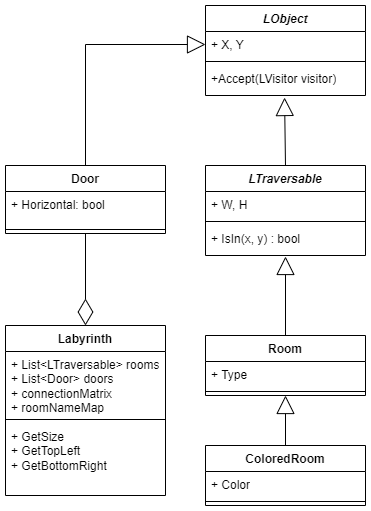

The diagram above was exported from draw.io. Its source (the exported page's mxGraphModel, read from the mxfile embedded in the PNG):
<mxGraphModel dx="2901" dy="790" grid="1" gridSize="10" guides="1" tooltips="1" connect="1" arrows="1" fold="1" page="1" pageScale="1" pageWidth="827" pageHeight="1169" math="0" shadow="0">
  <root>
    <mxCell id="0" />
    <mxCell id="1" parent="0" />
    <mxCell id="a_T9DH_fcQy3RvN6pvx2-9" value="&lt;i&gt;LObject&lt;/i&gt;" style="swimlane;fontStyle=1;align=center;verticalAlign=top;childLayout=stackLayout;horizontal=1;startSize=26;horizontalStack=0;resizeParent=1;resizeParentMax=0;resizeLast=0;collapsible=1;marginBottom=0;whiteSpace=wrap;html=1;" vertex="1" parent="1">
      <mxGeometry x="190" y="210" width="160" height="90" as="geometry" />
    </mxCell>
    <mxCell id="a_T9DH_fcQy3RvN6pvx2-10" value="+ X, Y" style="text;strokeColor=none;fillColor=none;align=left;verticalAlign=top;spacingLeft=4;spacingRight=4;overflow=hidden;rotatable=0;points=[[0,0.5],[1,0.5]];portConstraint=eastwest;whiteSpace=wrap;html=1;" vertex="1" parent="a_T9DH_fcQy3RvN6pvx2-9">
      <mxGeometry y="26" width="160" height="26" as="geometry" />
    </mxCell>
    <mxCell id="a_T9DH_fcQy3RvN6pvx2-11" value="" style="line;strokeWidth=1;fillColor=none;align=left;verticalAlign=middle;spacingTop=-1;spacingLeft=3;spacingRight=3;rotatable=0;labelPosition=right;points=[];portConstraint=eastwest;strokeColor=inherit;" vertex="1" parent="a_T9DH_fcQy3RvN6pvx2-9">
      <mxGeometry y="52" width="160" height="8" as="geometry" />
    </mxCell>
    <mxCell id="a_T9DH_fcQy3RvN6pvx2-12" value="+Accept(LVisitor visitor)" style="text;strokeColor=none;fillColor=none;align=left;verticalAlign=top;spacingLeft=4;spacingRight=4;overflow=hidden;rotatable=0;points=[[0,0.5],[1,0.5]];portConstraint=eastwest;whiteSpace=wrap;html=1;" vertex="1" parent="a_T9DH_fcQy3RvN6pvx2-9">
      <mxGeometry y="60" width="160" height="30" as="geometry" />
    </mxCell>
    <mxCell id="a_T9DH_fcQy3RvN6pvx2-14" value="&lt;i&gt;LTraversable&lt;/i&gt;" style="swimlane;fontStyle=1;align=center;verticalAlign=top;childLayout=stackLayout;horizontal=1;startSize=26;horizontalStack=0;resizeParent=1;resizeParentMax=0;resizeLast=0;collapsible=1;marginBottom=0;whiteSpace=wrap;html=1;" vertex="1" parent="1">
      <mxGeometry x="190" y="370" width="160" height="90" as="geometry" />
    </mxCell>
    <mxCell id="a_T9DH_fcQy3RvN6pvx2-15" value="+ W, H" style="text;strokeColor=none;fillColor=none;align=left;verticalAlign=top;spacingLeft=4;spacingRight=4;overflow=hidden;rotatable=0;points=[[0,0.5],[1,0.5]];portConstraint=eastwest;whiteSpace=wrap;html=1;" vertex="1" parent="a_T9DH_fcQy3RvN6pvx2-14">
      <mxGeometry y="26" width="160" height="26" as="geometry" />
    </mxCell>
    <mxCell id="a_T9DH_fcQy3RvN6pvx2-16" value="" style="line;strokeWidth=1;fillColor=none;align=left;verticalAlign=middle;spacingTop=-1;spacingLeft=3;spacingRight=3;rotatable=0;labelPosition=right;points=[];portConstraint=eastwest;strokeColor=inherit;" vertex="1" parent="a_T9DH_fcQy3RvN6pvx2-14">
      <mxGeometry y="52" width="160" height="8" as="geometry" />
    </mxCell>
    <mxCell id="a_T9DH_fcQy3RvN6pvx2-17" value="+ IsIn(x, y) : bool" style="text;strokeColor=none;fillColor=none;align=left;verticalAlign=top;spacingLeft=4;spacingRight=4;overflow=hidden;rotatable=0;points=[[0,0.5],[1,0.5]];portConstraint=eastwest;whiteSpace=wrap;html=1;" vertex="1" parent="a_T9DH_fcQy3RvN6pvx2-14">
      <mxGeometry y="60" width="160" height="30" as="geometry" />
    </mxCell>
    <mxCell id="a_T9DH_fcQy3RvN6pvx2-18" value="Door" style="swimlane;fontStyle=1;align=center;verticalAlign=top;childLayout=stackLayout;horizontal=1;startSize=26;horizontalStack=0;resizeParent=1;resizeParentMax=0;resizeLast=0;collapsible=1;marginBottom=0;whiteSpace=wrap;html=1;" vertex="1" parent="1">
      <mxGeometry x="-10" y="370" width="160" height="68" as="geometry" />
    </mxCell>
    <mxCell id="a_T9DH_fcQy3RvN6pvx2-19" value="+ Horizontal: bool&lt;br&gt;" style="text;strokeColor=none;fillColor=none;align=left;verticalAlign=top;spacingLeft=4;spacingRight=4;overflow=hidden;rotatable=0;points=[[0,0.5],[1,0.5]];portConstraint=eastwest;whiteSpace=wrap;html=1;" vertex="1" parent="a_T9DH_fcQy3RvN6pvx2-18">
      <mxGeometry y="26" width="160" height="34" as="geometry" />
    </mxCell>
    <mxCell id="a_T9DH_fcQy3RvN6pvx2-20" value="" style="line;strokeWidth=1;fillColor=none;align=left;verticalAlign=middle;spacingTop=-1;spacingLeft=3;spacingRight=3;rotatable=0;labelPosition=right;points=[];portConstraint=eastwest;strokeColor=inherit;" vertex="1" parent="a_T9DH_fcQy3RvN6pvx2-18">
      <mxGeometry y="60" width="160" height="8" as="geometry" />
    </mxCell>
    <mxCell id="a_T9DH_fcQy3RvN6pvx2-22" value="Room" style="swimlane;fontStyle=1;align=center;verticalAlign=top;childLayout=stackLayout;horizontal=1;startSize=26;horizontalStack=0;resizeParent=1;resizeParentMax=0;resizeLast=0;collapsible=1;marginBottom=0;whiteSpace=wrap;html=1;" vertex="1" parent="1">
      <mxGeometry x="190" y="540" width="160" height="60" as="geometry" />
    </mxCell>
    <mxCell id="a_T9DH_fcQy3RvN6pvx2-23" value="+ Type" style="text;strokeColor=none;fillColor=none;align=left;verticalAlign=top;spacingLeft=4;spacingRight=4;overflow=hidden;rotatable=0;points=[[0,0.5],[1,0.5]];portConstraint=eastwest;whiteSpace=wrap;html=1;" vertex="1" parent="a_T9DH_fcQy3RvN6pvx2-22">
      <mxGeometry y="26" width="160" height="26" as="geometry" />
    </mxCell>
    <mxCell id="a_T9DH_fcQy3RvN6pvx2-24" value="" style="line;strokeWidth=1;fillColor=none;align=left;verticalAlign=middle;spacingTop=-1;spacingLeft=3;spacingRight=3;rotatable=0;labelPosition=right;points=[];portConstraint=eastwest;strokeColor=inherit;" vertex="1" parent="a_T9DH_fcQy3RvN6pvx2-22">
      <mxGeometry y="52" width="160" height="8" as="geometry" />
    </mxCell>
    <mxCell id="a_T9DH_fcQy3RvN6pvx2-28" value="" style="endArrow=block;endSize=16;endFill=0;html=1;rounded=0;exitX=0.5;exitY=0;exitDx=0;exitDy=0;entryX=0.494;entryY=1.067;entryDx=0;entryDy=0;entryPerimeter=0;" edge="1" parent="1" source="a_T9DH_fcQy3RvN6pvx2-14" target="a_T9DH_fcQy3RvN6pvx2-12">
      <mxGeometry width="160" relative="1" as="geometry">
        <mxPoint x="480" y="480" as="sourcePoint" />
        <mxPoint x="650" y="480" as="targetPoint" />
      </mxGeometry>
    </mxCell>
    <mxCell id="a_T9DH_fcQy3RvN6pvx2-29" value="" style="endArrow=block;endSize=16;endFill=0;html=1;rounded=0;exitX=0.5;exitY=0;exitDx=0;exitDy=0;entryX=0.5;entryY=1.033;entryDx=0;entryDy=0;entryPerimeter=0;" edge="1" parent="1" source="a_T9DH_fcQy3RvN6pvx2-22" target="a_T9DH_fcQy3RvN6pvx2-17">
      <mxGeometry width="160" relative="1" as="geometry">
        <mxPoint x="490" y="490" as="sourcePoint" />
        <mxPoint x="660" y="490" as="targetPoint" />
      </mxGeometry>
    </mxCell>
    <mxCell id="a_T9DH_fcQy3RvN6pvx2-30" value="" style="endArrow=block;endSize=16;endFill=0;html=1;rounded=0;exitX=0.5;exitY=0;exitDx=0;exitDy=0;entryX=0;entryY=0.5;entryDx=0;entryDy=0;" edge="1" parent="1" source="a_T9DH_fcQy3RvN6pvx2-18" target="a_T9DH_fcQy3RvN6pvx2-10">
      <mxGeometry width="160" relative="1" as="geometry">
        <mxPoint x="500" y="500" as="sourcePoint" />
        <mxPoint x="670" y="500" as="targetPoint" />
        <Array as="points">
          <mxPoint x="70" y="249" />
        </Array>
      </mxGeometry>
    </mxCell>
    <mxCell id="a_T9DH_fcQy3RvN6pvx2-33" value="Labyrinth" style="swimlane;fontStyle=1;align=center;verticalAlign=top;childLayout=stackLayout;horizontal=1;startSize=26;horizontalStack=0;resizeParent=1;resizeParentMax=0;resizeLast=0;collapsible=1;marginBottom=0;whiteSpace=wrap;html=1;" vertex="1" parent="1">
      <mxGeometry x="-10" y="530" width="160" height="170" as="geometry" />
    </mxCell>
    <mxCell id="a_T9DH_fcQy3RvN6pvx2-34" value="+ List&amp;lt;LTraversable&amp;gt; rooms&lt;br&gt;+ List&amp;lt;Door&amp;gt; doors&lt;br&gt;+ connectionMatrix&lt;br&gt;+ roomNameMap" style="text;strokeColor=none;fillColor=none;align=left;verticalAlign=top;spacingLeft=4;spacingRight=4;overflow=hidden;rotatable=0;points=[[0,0.5],[1,0.5]];portConstraint=eastwest;whiteSpace=wrap;html=1;" vertex="1" parent="a_T9DH_fcQy3RvN6pvx2-33">
      <mxGeometry y="26" width="160" height="64" as="geometry" />
    </mxCell>
    <mxCell id="a_T9DH_fcQy3RvN6pvx2-35" value="" style="line;strokeWidth=1;fillColor=none;align=left;verticalAlign=middle;spacingTop=-1;spacingLeft=3;spacingRight=3;rotatable=0;labelPosition=right;points=[];portConstraint=eastwest;strokeColor=inherit;" vertex="1" parent="a_T9DH_fcQy3RvN6pvx2-33">
      <mxGeometry y="90" width="160" height="8" as="geometry" />
    </mxCell>
    <mxCell id="a_T9DH_fcQy3RvN6pvx2-36" value="+ GetSize&lt;br&gt;+ GetTopLeft&lt;br&gt;+ GetBottomRight" style="text;strokeColor=none;fillColor=none;align=left;verticalAlign=top;spacingLeft=4;spacingRight=4;overflow=hidden;rotatable=0;points=[[0,0.5],[1,0.5]];portConstraint=eastwest;whiteSpace=wrap;html=1;" vertex="1" parent="a_T9DH_fcQy3RvN6pvx2-33">
      <mxGeometry y="98" width="160" height="72" as="geometry" />
    </mxCell>
    <mxCell id="a_T9DH_fcQy3RvN6pvx2-39" value="" style="endArrow=diamondThin;endFill=0;endSize=24;html=1;rounded=0;entryX=0.5;entryY=0;entryDx=0;entryDy=0;exitX=0.5;exitY=1;exitDx=0;exitDy=0;" edge="1" parent="1" source="a_T9DH_fcQy3RvN6pvx2-18" target="a_T9DH_fcQy3RvN6pvx2-33">
      <mxGeometry width="160" relative="1" as="geometry">
        <mxPoint x="320" y="710" as="sourcePoint" />
        <mxPoint x="500" y="680" as="targetPoint" />
      </mxGeometry>
    </mxCell>
    <mxCell id="a_T9DH_fcQy3RvN6pvx2-42" value="" style="endArrow=block;endSize=16;endFill=0;html=1;rounded=0;exitX=0.5;exitY=0;exitDx=0;exitDy=0;entryX=0.5;entryY=1;entryDx=0;entryDy=0;" edge="1" parent="1" source="a_T9DH_fcQy3RvN6pvx2-50" target="a_T9DH_fcQy3RvN6pvx2-22">
      <mxGeometry width="160" relative="1" as="geometry">
        <mxPoint x="510" y="510" as="sourcePoint" />
        <mxPoint x="680" y="510" as="targetPoint" />
      </mxGeometry>
    </mxCell>
    <mxCell id="a_T9DH_fcQy3RvN6pvx2-50" value="ColoredRoom" style="swimlane;fontStyle=1;align=center;verticalAlign=top;childLayout=stackLayout;horizontal=1;startSize=26;horizontalStack=0;resizeParent=1;resizeParentMax=0;resizeLast=0;collapsible=1;marginBottom=0;whiteSpace=wrap;html=1;" vertex="1" parent="1">
      <mxGeometry x="190" y="650" width="160" height="60" as="geometry" />
    </mxCell>
    <mxCell id="a_T9DH_fcQy3RvN6pvx2-51" value="+ Color" style="text;strokeColor=none;fillColor=none;align=left;verticalAlign=top;spacingLeft=4;spacingRight=4;overflow=hidden;rotatable=0;points=[[0,0.5],[1,0.5]];portConstraint=eastwest;whiteSpace=wrap;html=1;" vertex="1" parent="a_T9DH_fcQy3RvN6pvx2-50">
      <mxGeometry y="26" width="160" height="26" as="geometry" />
    </mxCell>
    <mxCell id="a_T9DH_fcQy3RvN6pvx2-52" value="" style="line;strokeWidth=1;fillColor=none;align=left;verticalAlign=middle;spacingTop=-1;spacingLeft=3;spacingRight=3;rotatable=0;labelPosition=right;points=[];portConstraint=eastwest;strokeColor=inherit;" vertex="1" parent="a_T9DH_fcQy3RvN6pvx2-50">
      <mxGeometry y="52" width="160" height="8" as="geometry" />
    </mxCell>
  </root>
</mxGraphModel>